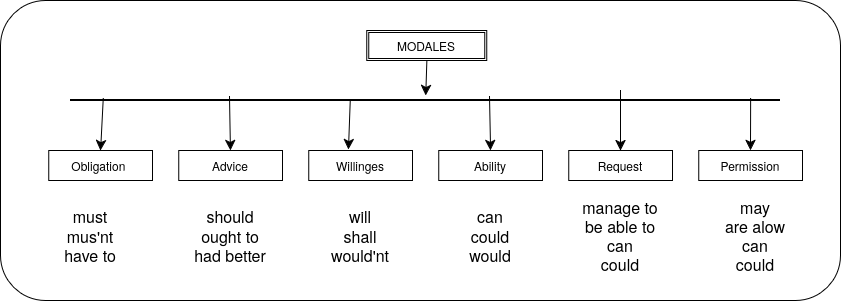

The diagram above was exported from draw.io. Its source (the exported page's mxGraphModel, read from the mxfile embedded in the PNG):
<mxGraphModel dx="876" dy="-132" grid="1" gridSize="10" guides="1" tooltips="1" connect="1" arrows="1" fold="1" page="1" pageScale="1" pageWidth="850" pageHeight="1100" math="0" shadow="0">
  <root>
    <mxCell id="0" />
    <mxCell id="1" parent="0" />
    <mxCell id="IIfNlx_4yWhHf3YI2lSH-92" parent="1" style="rounded=1;whiteSpace=wrap;html=1;" value="" vertex="1">
      <mxGeometry height="300" width="840" x="40" y="2210" as="geometry" />
    </mxCell>
    <mxCell id="QM8AY13tes9gD0I8H1JQ-2" edge="1" parent="1" source="QM8AY13tes9gD0I8H1JQ-1" style="edgeStyle=none;curved=1;rounded=0;orthogonalLoop=1;jettySize=auto;html=1;exitX=0.5;exitY=1;exitDx=0;exitDy=0;fontSize=12;startSize=8;endSize=8;" target="QM8AY13tes9gD0I8H1JQ-3">
      <mxGeometry relative="1" as="geometry">
        <mxPoint x="466" y="2310" as="targetPoint" />
      </mxGeometry>
    </mxCell>
    <mxCell id="QM8AY13tes9gD0I8H1JQ-1" parent="1" style="shape=ext;double=1;rounded=0;whiteSpace=wrap;html=1;" value="MODALES" vertex="1">
      <mxGeometry height="30" width="120" x="406.25" y="2240" as="geometry" />
    </mxCell>
    <mxCell id="QM8AY13tes9gD0I8H1JQ-3" parent="1" style="line;strokeWidth=2;html=1;" value="" vertex="1">
      <mxGeometry height="10" width="710" x="110" y="2305" as="geometry" />
    </mxCell>
    <mxCell id="QM8AY13tes9gD0I8H1JQ-5" parent="1" style="rounded=0;whiteSpace=wrap;html=1;" value="Obligation&amp;nbsp;" vertex="1">
      <mxGeometry height="30" width="103.75" x="88.13" y="2360" as="geometry" />
    </mxCell>
    <mxCell id="QM8AY13tes9gD0I8H1JQ-6" parent="1" style="rounded=0;whiteSpace=wrap;html=1;" value="Advice" vertex="1">
      <mxGeometry height="30" width="103.75" x="218.13" y="2360" as="geometry" />
    </mxCell>
    <mxCell id="QM8AY13tes9gD0I8H1JQ-7" parent="1" style="rounded=0;whiteSpace=wrap;html=1;" value="Willinges" vertex="1">
      <mxGeometry height="30" width="103.75" x="348.13" y="2360" as="geometry" />
    </mxCell>
    <mxCell id="QM8AY13tes9gD0I8H1JQ-8" parent="1" style="rounded=0;whiteSpace=wrap;html=1;" value="Ability" vertex="1">
      <mxGeometry height="30" width="103.75" x="478.13" y="2360" as="geometry" />
    </mxCell>
    <mxCell id="QM8AY13tes9gD0I8H1JQ-9" parent="1" style="rounded=0;whiteSpace=wrap;html=1;" value="Request" vertex="1">
      <mxGeometry height="30" width="103.75" x="608.13" y="2360" as="geometry" />
    </mxCell>
    <mxCell id="QM8AY13tes9gD0I8H1JQ-10" parent="1" style="rounded=0;whiteSpace=wrap;html=1;" value="Permission" vertex="1">
      <mxGeometry height="30" width="103.75" x="738.13" y="2360" as="geometry" />
    </mxCell>
    <mxCell id="QM8AY13tes9gD0I8H1JQ-16" edge="1" parent="1" source="QM8AY13tes9gD0I8H1JQ-3" style="endArrow=classic;html=1;rounded=0;fontSize=12;startSize=8;endSize=8;curved=1;entryX=0.384;entryY=-0.033;entryDx=0;entryDy=0;entryPerimeter=0;exitX=0.394;exitY=0.5;exitDx=0;exitDy=0;exitPerimeter=0;" target="QM8AY13tes9gD0I8H1JQ-7" value="">
      <mxGeometry height="50" relative="1" width="50" as="geometry">
        <mxPoint x="390" y="2320" as="sourcePoint" />
        <mxPoint x="390" y="2350" as="targetPoint" />
      </mxGeometry>
    </mxCell>
    <mxCell id="QM8AY13tes9gD0I8H1JQ-18" edge="1" parent="1" source="QM8AY13tes9gD0I8H1JQ-3" style="endArrow=classic;html=1;rounded=0;fontSize=12;startSize=8;endSize=8;curved=1;entryX=0.5;entryY=0;entryDx=0;entryDy=0;exitX=0.59;exitY=0.1;exitDx=0;exitDy=0;exitPerimeter=0;" target="QM8AY13tes9gD0I8H1JQ-8" value="">
      <mxGeometry height="50" relative="1" width="50" as="geometry">
        <mxPoint x="380" y="2520" as="sourcePoint" />
        <mxPoint x="380" y="2550" as="targetPoint" />
      </mxGeometry>
    </mxCell>
    <mxCell id="QM8AY13tes9gD0I8H1JQ-20" edge="1" parent="1" style="endArrow=classic;html=1;rounded=0;fontSize=12;startSize=8;endSize=8;curved=1;entryX=0.5;entryY=0;entryDx=0;entryDy=0;" target="QM8AY13tes9gD0I8H1JQ-9" value="">
      <mxGeometry height="50" relative="1" width="50" as="geometry">
        <mxPoint x="660.01" y="2300" as="sourcePoint" />
        <mxPoint x="561" y="2454" as="targetPoint" />
      </mxGeometry>
    </mxCell>
    <mxCell id="QM8AY13tes9gD0I8H1JQ-21" edge="1" parent="1" source="QM8AY13tes9gD0I8H1JQ-3" style="endArrow=classic;html=1;rounded=0;fontSize=12;startSize=8;endSize=8;curved=1;entryX=0.5;entryY=0;entryDx=0;entryDy=0;exitX=0.958;exitY=0.3;exitDx=0;exitDy=0;exitPerimeter=0;" target="QM8AY13tes9gD0I8H1JQ-10" value="">
      <mxGeometry height="50" relative="1" width="50" as="geometry">
        <mxPoint x="620" y="2530" as="sourcePoint" />
        <mxPoint x="621" y="2584" as="targetPoint" />
      </mxGeometry>
    </mxCell>
    <mxCell id="QM8AY13tes9gD0I8H1JQ-22" edge="1" parent="1" source="QM8AY13tes9gD0I8H1JQ-3" style="endArrow=classic;html=1;rounded=0;fontSize=12;startSize=8;endSize=8;curved=1;entryX=0.5;entryY=0;entryDx=0;entryDy=0;exitX=0.224;exitY=0.1;exitDx=0;exitDy=0;exitPerimeter=0;" target="QM8AY13tes9gD0I8H1JQ-6" value="">
      <mxGeometry height="50" relative="1" width="50" as="geometry">
        <mxPoint x="700" y="2790" as="sourcePoint" />
        <mxPoint x="700" y="2842" as="targetPoint" />
      </mxGeometry>
    </mxCell>
    <mxCell id="QM8AY13tes9gD0I8H1JQ-23" edge="1" parent="1" source="QM8AY13tes9gD0I8H1JQ-3" style="endArrow=classic;html=1;rounded=0;fontSize=12;startSize=8;endSize=8;curved=1;entryX=0.5;entryY=0;entryDx=0;entryDy=0;exitX=0.046;exitY=0.3;exitDx=0;exitDy=0;exitPerimeter=0;" target="QM8AY13tes9gD0I8H1JQ-5" value="">
      <mxGeometry height="50" relative="1" width="50" as="geometry">
        <mxPoint x="410" y="2810" as="sourcePoint" />
        <mxPoint x="410" y="2862" as="targetPoint" />
      </mxGeometry>
    </mxCell>
    <mxCell id="QM8AY13tes9gD0I8H1JQ-24" parent="1" style="text;html=1;whiteSpace=wrap;strokeColor=none;fillColor=none;align=center;verticalAlign=middle;rounded=0;fontSize=16;" value="&lt;div&gt;must&lt;/div&gt;&lt;div&gt;mus'nt&lt;/div&gt;&lt;div&gt;have to&lt;/div&gt;" vertex="1">
      <mxGeometry height="30" width="60" x="100" y="2430" as="geometry" />
    </mxCell>
    <mxCell id="QM8AY13tes9gD0I8H1JQ-25" parent="1" style="text;html=1;whiteSpace=wrap;strokeColor=none;fillColor=none;align=center;verticalAlign=middle;rounded=0;fontSize=16;" value="&lt;div&gt;should&lt;/div&gt;&lt;div&gt;ought to&lt;/div&gt;&lt;div&gt;had better&lt;/div&gt;" vertex="1">
      <mxGeometry height="30" width="81.87" x="229.07" y="2430" as="geometry" />
    </mxCell>
    <mxCell id="QM8AY13tes9gD0I8H1JQ-26" parent="1" style="text;html=1;whiteSpace=wrap;strokeColor=none;fillColor=none;align=center;verticalAlign=middle;rounded=0;fontSize=16;" value="&lt;div&gt;will&lt;/div&gt;&lt;div&gt;shall&lt;/div&gt;&lt;div&gt;would'nt&lt;/div&gt;" vertex="1">
      <mxGeometry height="30" width="60" x="370.01" y="2430" as="geometry" />
    </mxCell>
    <mxCell id="QM8AY13tes9gD0I8H1JQ-27" parent="1" style="text;html=1;whiteSpace=wrap;strokeColor=none;fillColor=none;align=center;verticalAlign=middle;rounded=0;fontSize=16;" value="&lt;div&gt;can&lt;/div&gt;&lt;div&gt;could&lt;/div&gt;&lt;div&gt;would&lt;/div&gt;" vertex="1">
      <mxGeometry height="30" width="60" x="500.01" y="2430" as="geometry" />
    </mxCell>
    <mxCell id="QM8AY13tes9gD0I8H1JQ-28" parent="1" style="text;html=1;whiteSpace=wrap;strokeColor=none;fillColor=none;align=center;verticalAlign=middle;rounded=0;fontSize=16;" value="&lt;div&gt;manage to&lt;/div&gt;&lt;div&gt;be able to&lt;/div&gt;&lt;div&gt;can&lt;/div&gt;&lt;div&gt;could&lt;/div&gt;" vertex="1">
      <mxGeometry height="30" width="81.87" x="619.07" y="2430" as="geometry" />
    </mxCell>
    <mxCell id="QM8AY13tes9gD0I8H1JQ-29" parent="1" style="text;html=1;whiteSpace=wrap;strokeColor=none;fillColor=none;align=center;verticalAlign=middle;rounded=0;fontSize=16;" value="&lt;div&gt;may&lt;/div&gt;&lt;div&gt;are alow&lt;/div&gt;&lt;div&gt;can&lt;/div&gt;&lt;div&gt;could&lt;/div&gt;" vertex="1">
      <mxGeometry height="30" width="69.99" x="760.01" y="2430" as="geometry" />
    </mxCell>
  </root>
</mxGraphModel>